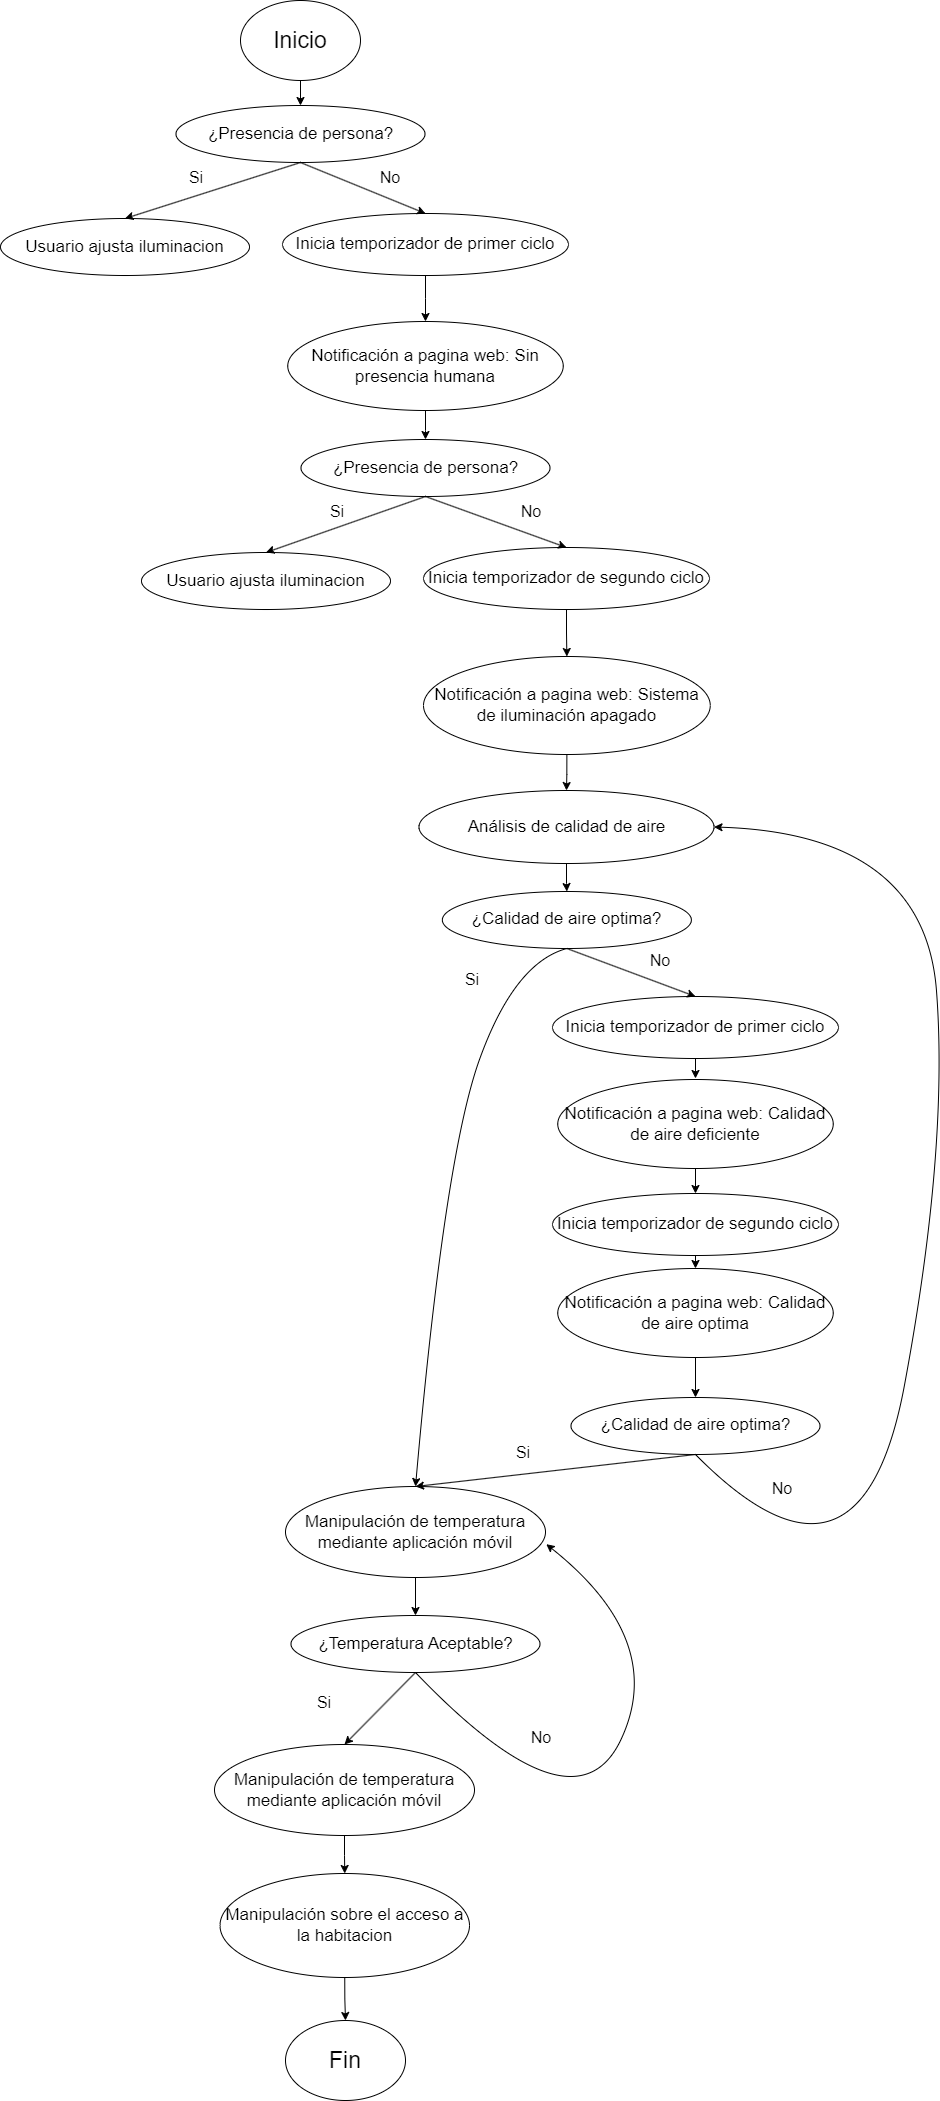

The diagram above was exported from draw.io. Its source (the exported page's mxGraphModel, read from the mxfile embedded in the PNG):
<mxGraphModel dx="1682" dy="955" grid="0" gridSize="10" guides="1" tooltips="1" connect="1" arrows="1" fold="1" page="1" pageScale="1" pageWidth="827" pageHeight="1169" math="0" shadow="0">
  <root>
    <mxCell id="0" />
    <mxCell id="1" parent="0" />
    <mxCell id="nOgcdsQttVsqSuUJON2N-33" value="" style="edgeStyle=orthogonalEdgeStyle;rounded=0;orthogonalLoop=1;jettySize=auto;html=1;" edge="1" parent="1" source="nOgcdsQttVsqSuUJON2N-25" target="nOgcdsQttVsqSuUJON2N-31">
      <mxGeometry relative="1" as="geometry" />
    </mxCell>
    <mxCell id="nOgcdsQttVsqSuUJON2N-25" value="&lt;font style=&quot;font-size: 23px;&quot;&gt;Inicio&lt;/font&gt;" style="ellipse;whiteSpace=wrap;html=1;" vertex="1" parent="1">
      <mxGeometry x="328" y="37" width="120" height="80" as="geometry" />
    </mxCell>
    <mxCell id="nOgcdsQttVsqSuUJON2N-31" value="&lt;font style=&quot;font-size: 17px;&quot;&gt;¿Presencia de persona?&lt;/font&gt;" style="ellipse;whiteSpace=wrap;html=1;" vertex="1" parent="1">
      <mxGeometry x="263.5" y="142" width="249" height="57" as="geometry" />
    </mxCell>
    <mxCell id="nOgcdsQttVsqSuUJON2N-34" value="&lt;span style=&quot;font-size: 17px;&quot;&gt;Usuario ajusta iluminacion&lt;/span&gt;" style="ellipse;whiteSpace=wrap;html=1;" vertex="1" parent="1">
      <mxGeometry x="88" y="255" width="249" height="57" as="geometry" />
    </mxCell>
    <mxCell id="nOgcdsQttVsqSuUJON2N-35" value="" style="endArrow=classic;html=1;rounded=0;entryX=0.5;entryY=0;entryDx=0;entryDy=0;exitX=0.5;exitY=1;exitDx=0;exitDy=0;" edge="1" parent="1" source="nOgcdsQttVsqSuUJON2N-31" target="nOgcdsQttVsqSuUJON2N-34">
      <mxGeometry width="50" height="50" relative="1" as="geometry">
        <mxPoint x="584" y="265" as="sourcePoint" />
        <mxPoint x="634" y="215" as="targetPoint" />
      </mxGeometry>
    </mxCell>
    <mxCell id="nOgcdsQttVsqSuUJON2N-36" value="&lt;font style=&quot;font-size: 16px;&quot;&gt;Si&lt;/font&gt;" style="text;html=1;strokeColor=none;fillColor=none;align=center;verticalAlign=middle;whiteSpace=wrap;rounded=0;" vertex="1" parent="1">
      <mxGeometry x="254" y="199" width="60" height="30" as="geometry" />
    </mxCell>
    <mxCell id="nOgcdsQttVsqSuUJON2N-42" value="" style="edgeStyle=orthogonalEdgeStyle;rounded=0;orthogonalLoop=1;jettySize=auto;html=1;" edge="1" parent="1" source="nOgcdsQttVsqSuUJON2N-38" target="nOgcdsQttVsqSuUJON2N-41">
      <mxGeometry relative="1" as="geometry" />
    </mxCell>
    <mxCell id="nOgcdsQttVsqSuUJON2N-38" value="&lt;span style=&quot;font-size: 17px;&quot;&gt;Inicia temporizador de primer ciclo&lt;/span&gt;" style="ellipse;whiteSpace=wrap;html=1;" vertex="1" parent="1">
      <mxGeometry x="370" y="250" width="286" height="62" as="geometry" />
    </mxCell>
    <mxCell id="nOgcdsQttVsqSuUJON2N-39" value="" style="endArrow=classic;html=1;rounded=0;entryX=0.5;entryY=0;entryDx=0;entryDy=0;exitX=0.5;exitY=1;exitDx=0;exitDy=0;" edge="1" parent="1" source="nOgcdsQttVsqSuUJON2N-31" target="nOgcdsQttVsqSuUJON2N-38">
      <mxGeometry width="50" height="50" relative="1" as="geometry">
        <mxPoint x="398" y="209" as="sourcePoint" />
        <mxPoint x="223" y="265" as="targetPoint" />
      </mxGeometry>
    </mxCell>
    <mxCell id="nOgcdsQttVsqSuUJON2N-40" value="&lt;font style=&quot;font-size: 16px;&quot;&gt;No&lt;/font&gt;" style="text;html=1;strokeColor=none;fillColor=none;align=center;verticalAlign=middle;whiteSpace=wrap;rounded=0;" vertex="1" parent="1">
      <mxGeometry x="448" y="199" width="60" height="30" as="geometry" />
    </mxCell>
    <mxCell id="nOgcdsQttVsqSuUJON2N-52" value="" style="edgeStyle=orthogonalEdgeStyle;rounded=0;orthogonalLoop=1;jettySize=auto;html=1;" edge="1" parent="1" source="nOgcdsQttVsqSuUJON2N-41" target="nOgcdsQttVsqSuUJON2N-43">
      <mxGeometry relative="1" as="geometry" />
    </mxCell>
    <mxCell id="nOgcdsQttVsqSuUJON2N-41" value="&lt;span style=&quot;font-size: 17px;&quot;&gt;Notificación&amp;nbsp;a pagina web: Sin presencia humana&lt;/span&gt;" style="ellipse;whiteSpace=wrap;html=1;" vertex="1" parent="1">
      <mxGeometry x="375.25" y="358" width="275.5" height="89" as="geometry" />
    </mxCell>
    <mxCell id="nOgcdsQttVsqSuUJON2N-43" value="&lt;font style=&quot;font-size: 17px;&quot;&gt;¿Presencia de persona?&lt;/font&gt;" style="ellipse;whiteSpace=wrap;html=1;" vertex="1" parent="1">
      <mxGeometry x="388.5" y="476" width="249" height="57" as="geometry" />
    </mxCell>
    <mxCell id="nOgcdsQttVsqSuUJON2N-44" value="&lt;span style=&quot;font-size: 17px;&quot;&gt;Usuario ajusta iluminacion&lt;/span&gt;" style="ellipse;whiteSpace=wrap;html=1;" vertex="1" parent="1">
      <mxGeometry x="229" y="589" width="249" height="57" as="geometry" />
    </mxCell>
    <mxCell id="nOgcdsQttVsqSuUJON2N-45" value="" style="endArrow=classic;html=1;rounded=0;entryX=0.5;entryY=0;entryDx=0;entryDy=0;exitX=0.5;exitY=1;exitDx=0;exitDy=0;" edge="1" parent="1" source="nOgcdsQttVsqSuUJON2N-43" target="nOgcdsQttVsqSuUJON2N-44">
      <mxGeometry width="50" height="50" relative="1" as="geometry">
        <mxPoint x="725" y="599" as="sourcePoint" />
        <mxPoint x="775" y="549" as="targetPoint" />
      </mxGeometry>
    </mxCell>
    <mxCell id="nOgcdsQttVsqSuUJON2N-46" value="&lt;font style=&quot;font-size: 16px;&quot;&gt;Si&lt;/font&gt;" style="text;html=1;strokeColor=none;fillColor=none;align=center;verticalAlign=middle;whiteSpace=wrap;rounded=0;" vertex="1" parent="1">
      <mxGeometry x="395" y="533" width="60" height="30" as="geometry" />
    </mxCell>
    <mxCell id="nOgcdsQttVsqSuUJON2N-47" value="" style="edgeStyle=orthogonalEdgeStyle;rounded=0;orthogonalLoop=1;jettySize=auto;html=1;" edge="1" parent="1" source="nOgcdsQttVsqSuUJON2N-48" target="nOgcdsQttVsqSuUJON2N-51">
      <mxGeometry relative="1" as="geometry" />
    </mxCell>
    <mxCell id="nOgcdsQttVsqSuUJON2N-48" value="&lt;span style=&quot;font-size: 17px;&quot;&gt;Inicia temporizador de segundo ciclo&lt;/span&gt;" style="ellipse;whiteSpace=wrap;html=1;" vertex="1" parent="1">
      <mxGeometry x="511" y="584" width="286" height="62" as="geometry" />
    </mxCell>
    <mxCell id="nOgcdsQttVsqSuUJON2N-49" value="" style="endArrow=classic;html=1;rounded=0;entryX=0.5;entryY=0;entryDx=0;entryDy=0;exitX=0.5;exitY=1;exitDx=0;exitDy=0;" edge="1" parent="1" source="nOgcdsQttVsqSuUJON2N-43" target="nOgcdsQttVsqSuUJON2N-48">
      <mxGeometry width="50" height="50" relative="1" as="geometry">
        <mxPoint x="539" y="543" as="sourcePoint" />
        <mxPoint x="364" y="599" as="targetPoint" />
      </mxGeometry>
    </mxCell>
    <mxCell id="nOgcdsQttVsqSuUJON2N-50" value="&lt;font style=&quot;font-size: 16px;&quot;&gt;No&lt;/font&gt;" style="text;html=1;strokeColor=none;fillColor=none;align=center;verticalAlign=middle;whiteSpace=wrap;rounded=0;" vertex="1" parent="1">
      <mxGeometry x="589" y="533" width="60" height="30" as="geometry" />
    </mxCell>
    <mxCell id="nOgcdsQttVsqSuUJON2N-73" value="" style="edgeStyle=orthogonalEdgeStyle;rounded=0;orthogonalLoop=1;jettySize=auto;html=1;" edge="1" parent="1" source="nOgcdsQttVsqSuUJON2N-51" target="nOgcdsQttVsqSuUJON2N-72">
      <mxGeometry relative="1" as="geometry" />
    </mxCell>
    <mxCell id="nOgcdsQttVsqSuUJON2N-51" value="&lt;span style=&quot;font-size: 17px;&quot;&gt;Notificación&amp;nbsp;a pagina web: Sistema de iluminación&amp;nbsp;apagado&lt;/span&gt;" style="ellipse;whiteSpace=wrap;html=1;" vertex="1" parent="1">
      <mxGeometry x="511" y="693" width="286.75" height="98" as="geometry" />
    </mxCell>
    <mxCell id="nOgcdsQttVsqSuUJON2N-83" style="edgeStyle=orthogonalEdgeStyle;rounded=0;orthogonalLoop=1;jettySize=auto;html=1;exitX=0.5;exitY=1;exitDx=0;exitDy=0;" edge="1" parent="1" source="nOgcdsQttVsqSuUJON2N-72" target="nOgcdsQttVsqSuUJON2N-74">
      <mxGeometry relative="1" as="geometry" />
    </mxCell>
    <mxCell id="nOgcdsQttVsqSuUJON2N-72" value="&lt;font style=&quot;font-size: 17px;&quot;&gt;Análisis de calidad de aire&lt;/font&gt;" style="ellipse;whiteSpace=wrap;html=1;" vertex="1" parent="1">
      <mxGeometry x="506.5" y="827" width="295" height="73" as="geometry" />
    </mxCell>
    <mxCell id="nOgcdsQttVsqSuUJON2N-74" value="&lt;font style=&quot;font-size: 17px;&quot;&gt;¿Calidad de aire optima?&lt;/font&gt;" style="ellipse;whiteSpace=wrap;html=1;" vertex="1" parent="1">
      <mxGeometry x="529.87" y="928" width="249" height="57" as="geometry" />
    </mxCell>
    <mxCell id="nOgcdsQttVsqSuUJON2N-100" value="" style="edgeStyle=orthogonalEdgeStyle;rounded=0;orthogonalLoop=1;jettySize=auto;html=1;" edge="1" parent="1" source="nOgcdsQttVsqSuUJON2N-75" target="nOgcdsQttVsqSuUJON2N-99">
      <mxGeometry relative="1" as="geometry" />
    </mxCell>
    <mxCell id="nOgcdsQttVsqSuUJON2N-75" value="&lt;span style=&quot;font-size: 17px;&quot;&gt;Manipulación&amp;nbsp;de temperatura mediante aplicación&amp;nbsp;móvil&lt;/span&gt;" style="ellipse;whiteSpace=wrap;html=1;" vertex="1" parent="1">
      <mxGeometry x="373" y="1523" width="260" height="91" as="geometry" />
    </mxCell>
    <mxCell id="nOgcdsQttVsqSuUJON2N-77" value="&lt;font style=&quot;font-size: 16px;&quot;&gt;Si&lt;/font&gt;" style="text;html=1;strokeColor=none;fillColor=none;align=center;verticalAlign=middle;whiteSpace=wrap;rounded=0;" vertex="1" parent="1">
      <mxGeometry x="580.75" y="1474" width="60" height="30" as="geometry" />
    </mxCell>
    <mxCell id="nOgcdsQttVsqSuUJON2N-78" value="" style="edgeStyle=orthogonalEdgeStyle;rounded=0;orthogonalLoop=1;jettySize=auto;html=1;" edge="1" parent="1" source="nOgcdsQttVsqSuUJON2N-79" target="nOgcdsQttVsqSuUJON2N-82">
      <mxGeometry relative="1" as="geometry" />
    </mxCell>
    <mxCell id="nOgcdsQttVsqSuUJON2N-79" value="&lt;span style=&quot;font-size: 17px;&quot;&gt;Inicia temporizador de primer ciclo&lt;/span&gt;" style="ellipse;whiteSpace=wrap;html=1;" vertex="1" parent="1">
      <mxGeometry x="640" y="1033" width="286" height="62" as="geometry" />
    </mxCell>
    <mxCell id="nOgcdsQttVsqSuUJON2N-80" value="" style="endArrow=classic;html=1;rounded=0;entryX=0.5;entryY=0;entryDx=0;entryDy=0;exitX=0.5;exitY=1;exitDx=0;exitDy=0;" edge="1" parent="1" source="nOgcdsQttVsqSuUJON2N-74" target="nOgcdsQttVsqSuUJON2N-79">
      <mxGeometry width="50" height="50" relative="1" as="geometry">
        <mxPoint x="668" y="992" as="sourcePoint" />
        <mxPoint x="493" y="1048" as="targetPoint" />
      </mxGeometry>
    </mxCell>
    <mxCell id="nOgcdsQttVsqSuUJON2N-81" value="&lt;font style=&quot;font-size: 16px;&quot;&gt;No&lt;/font&gt;" style="text;html=1;strokeColor=none;fillColor=none;align=center;verticalAlign=middle;whiteSpace=wrap;rounded=0;" vertex="1" parent="1">
      <mxGeometry x="718" y="982" width="60" height="30" as="geometry" />
    </mxCell>
    <mxCell id="nOgcdsQttVsqSuUJON2N-85" style="edgeStyle=orthogonalEdgeStyle;rounded=0;orthogonalLoop=1;jettySize=auto;html=1;exitX=0.5;exitY=1;exitDx=0;exitDy=0;entryX=0.5;entryY=0;entryDx=0;entryDy=0;" edge="1" parent="1" source="nOgcdsQttVsqSuUJON2N-82" target="nOgcdsQttVsqSuUJON2N-84">
      <mxGeometry relative="1" as="geometry" />
    </mxCell>
    <mxCell id="nOgcdsQttVsqSuUJON2N-82" value="&lt;span style=&quot;font-size: 17px;&quot;&gt;Notificación&amp;nbsp;a pagina web: Calidad de aire deficiente&lt;/span&gt;" style="ellipse;whiteSpace=wrap;html=1;" vertex="1" parent="1">
      <mxGeometry x="645.25" y="1116" width="275.5" height="89" as="geometry" />
    </mxCell>
    <mxCell id="nOgcdsQttVsqSuUJON2N-87" style="edgeStyle=orthogonalEdgeStyle;rounded=0;orthogonalLoop=1;jettySize=auto;html=1;exitX=0.5;exitY=1;exitDx=0;exitDy=0;entryX=0.5;entryY=0;entryDx=0;entryDy=0;" edge="1" parent="1" source="nOgcdsQttVsqSuUJON2N-94" target="nOgcdsQttVsqSuUJON2N-86">
      <mxGeometry relative="1" as="geometry">
        <mxPoint x="772.9999999999995" y="1413" as="sourcePoint" />
      </mxGeometry>
    </mxCell>
    <mxCell id="nOgcdsQttVsqSuUJON2N-95" style="edgeStyle=orthogonalEdgeStyle;rounded=0;orthogonalLoop=1;jettySize=auto;html=1;exitX=0.5;exitY=1;exitDx=0;exitDy=0;entryX=0.5;entryY=0;entryDx=0;entryDy=0;" edge="1" parent="1" source="nOgcdsQttVsqSuUJON2N-84" target="nOgcdsQttVsqSuUJON2N-94">
      <mxGeometry relative="1" as="geometry" />
    </mxCell>
    <mxCell id="nOgcdsQttVsqSuUJON2N-84" value="&lt;span style=&quot;font-size: 17px;&quot;&gt;Inicia temporizador de segundo ciclo&lt;/span&gt;" style="ellipse;whiteSpace=wrap;html=1;" vertex="1" parent="1">
      <mxGeometry x="640" y="1230" width="286" height="62" as="geometry" />
    </mxCell>
    <mxCell id="nOgcdsQttVsqSuUJON2N-86" value="&lt;font style=&quot;font-size: 17px;&quot;&gt;¿Calidad de aire optima?&lt;/font&gt;" style="ellipse;whiteSpace=wrap;html=1;" vertex="1" parent="1">
      <mxGeometry x="658.5" y="1434" width="249" height="57" as="geometry" />
    </mxCell>
    <mxCell id="nOgcdsQttVsqSuUJON2N-89" value="" style="endArrow=classic;html=1;rounded=0;entryX=0.5;entryY=0;entryDx=0;entryDy=0;exitX=0.5;exitY=1;exitDx=0;exitDy=0;" edge="1" parent="1" source="nOgcdsQttVsqSuUJON2N-86" target="nOgcdsQttVsqSuUJON2N-75">
      <mxGeometry width="50" height="50" relative="1" as="geometry">
        <mxPoint x="456" y="1323" as="sourcePoint" />
        <mxPoint x="506" y="1273" as="targetPoint" />
      </mxGeometry>
    </mxCell>
    <mxCell id="nOgcdsQttVsqSuUJON2N-90" value="" style="curved=1;endArrow=classic;html=1;rounded=0;entryX=0.5;entryY=0;entryDx=0;entryDy=0;exitX=0.5;exitY=1;exitDx=0;exitDy=0;" edge="1" parent="1" source="nOgcdsQttVsqSuUJON2N-74" target="nOgcdsQttVsqSuUJON2N-75">
      <mxGeometry width="50" height="50" relative="1" as="geometry">
        <mxPoint x="466" y="1202" as="sourcePoint" />
        <mxPoint x="516" y="1152" as="targetPoint" />
        <Array as="points">
          <mxPoint x="602" y="999" />
          <mxPoint x="532" y="1193" />
        </Array>
      </mxGeometry>
    </mxCell>
    <mxCell id="nOgcdsQttVsqSuUJON2N-91" value="&lt;font style=&quot;font-size: 16px;&quot;&gt;Si&lt;/font&gt;" style="text;html=1;strokeColor=none;fillColor=none;align=center;verticalAlign=middle;whiteSpace=wrap;rounded=0;" vertex="1" parent="1">
      <mxGeometry x="529.87" y="1001" width="60" height="30" as="geometry" />
    </mxCell>
    <mxCell id="nOgcdsQttVsqSuUJON2N-94" value="&lt;span style=&quot;font-size: 17px;&quot;&gt;Notificación&amp;nbsp;a pagina web: Calidad de aire optima&lt;/span&gt;" style="ellipse;whiteSpace=wrap;html=1;" vertex="1" parent="1">
      <mxGeometry x="645.25" y="1305" width="275.5" height="89" as="geometry" />
    </mxCell>
    <mxCell id="nOgcdsQttVsqSuUJON2N-97" value="" style="curved=1;endArrow=classic;html=1;rounded=0;entryX=1;entryY=0.5;entryDx=0;entryDy=0;exitX=0.5;exitY=1;exitDx=0;exitDy=0;" edge="1" parent="1" source="nOgcdsQttVsqSuUJON2N-86" target="nOgcdsQttVsqSuUJON2N-72">
      <mxGeometry width="50" height="50" relative="1" as="geometry">
        <mxPoint x="1036" y="1235" as="sourcePoint" />
        <mxPoint x="1086" y="1185" as="targetPoint" />
        <Array as="points">
          <mxPoint x="948" y="1658" />
          <mxPoint x="1036" y="1185" />
          <mxPoint x="1012" y="870" />
        </Array>
      </mxGeometry>
    </mxCell>
    <mxCell id="nOgcdsQttVsqSuUJON2N-98" value="&lt;font style=&quot;font-size: 16px;&quot;&gt;No&lt;/font&gt;" style="text;html=1;strokeColor=none;fillColor=none;align=center;verticalAlign=middle;whiteSpace=wrap;rounded=0;" vertex="1" parent="1">
      <mxGeometry x="840" y="1510" width="60" height="30" as="geometry" />
    </mxCell>
    <mxCell id="nOgcdsQttVsqSuUJON2N-99" value="&lt;font style=&quot;font-size: 17px;&quot;&gt;¿Temperatura Aceptable?&lt;/font&gt;" style="ellipse;whiteSpace=wrap;html=1;" vertex="1" parent="1">
      <mxGeometry x="378.5" y="1652" width="249" height="57" as="geometry" />
    </mxCell>
    <mxCell id="nOgcdsQttVsqSuUJON2N-107" value="" style="edgeStyle=orthogonalEdgeStyle;rounded=0;orthogonalLoop=1;jettySize=auto;html=1;" edge="1" parent="1" source="nOgcdsQttVsqSuUJON2N-101" target="nOgcdsQttVsqSuUJON2N-106">
      <mxGeometry relative="1" as="geometry" />
    </mxCell>
    <mxCell id="nOgcdsQttVsqSuUJON2N-101" value="&lt;span style=&quot;font-size: 17px;&quot;&gt;Manipulación&amp;nbsp;de temperatura mediante aplicación&amp;nbsp;móvil&lt;/span&gt;" style="ellipse;whiteSpace=wrap;html=1;" vertex="1" parent="1">
      <mxGeometry x="302" y="1781" width="260" height="91" as="geometry" />
    </mxCell>
    <mxCell id="nOgcdsQttVsqSuUJON2N-102" value="" style="endArrow=classic;html=1;rounded=0;entryX=0.5;entryY=0;entryDx=0;entryDy=0;exitX=0.5;exitY=1;exitDx=0;exitDy=0;" edge="1" parent="1" source="nOgcdsQttVsqSuUJON2N-99" target="nOgcdsQttVsqSuUJON2N-101">
      <mxGeometry width="50" height="50" relative="1" as="geometry">
        <mxPoint x="1108" y="1655" as="sourcePoint" />
        <mxPoint x="1158" y="1605" as="targetPoint" />
      </mxGeometry>
    </mxCell>
    <mxCell id="nOgcdsQttVsqSuUJON2N-103" value="&lt;font style=&quot;font-size: 16px;&quot;&gt;Si&lt;/font&gt;" style="text;html=1;strokeColor=none;fillColor=none;align=center;verticalAlign=middle;whiteSpace=wrap;rounded=0;" vertex="1" parent="1">
      <mxGeometry x="382" y="1724" width="60" height="30" as="geometry" />
    </mxCell>
    <mxCell id="nOgcdsQttVsqSuUJON2N-104" value="" style="curved=1;endArrow=classic;html=1;rounded=0;exitX=0.5;exitY=1;exitDx=0;exitDy=0;entryX=1.003;entryY=0.634;entryDx=0;entryDy=0;entryPerimeter=0;" edge="1" parent="1" source="nOgcdsQttVsqSuUJON2N-99" target="nOgcdsQttVsqSuUJON2N-75">
      <mxGeometry width="50" height="50" relative="1" as="geometry">
        <mxPoint x="1108" y="1655" as="sourcePoint" />
        <mxPoint x="1158" y="1605" as="targetPoint" />
        <Array as="points">
          <mxPoint x="662" y="1875" />
          <mxPoint x="755" y="1677" />
        </Array>
      </mxGeometry>
    </mxCell>
    <mxCell id="nOgcdsQttVsqSuUJON2N-105" value="&lt;font style=&quot;font-size: 16px;&quot;&gt;No&lt;/font&gt;" style="text;html=1;strokeColor=none;fillColor=none;align=center;verticalAlign=middle;whiteSpace=wrap;rounded=0;" vertex="1" parent="1">
      <mxGeometry x="598.5" y="1759" width="60" height="30" as="geometry" />
    </mxCell>
    <mxCell id="nOgcdsQttVsqSuUJON2N-109" style="edgeStyle=orthogonalEdgeStyle;rounded=0;orthogonalLoop=1;jettySize=auto;html=1;exitX=0.5;exitY=1;exitDx=0;exitDy=0;entryX=0.5;entryY=0;entryDx=0;entryDy=0;" edge="1" parent="1" source="nOgcdsQttVsqSuUJON2N-106" target="nOgcdsQttVsqSuUJON2N-108">
      <mxGeometry relative="1" as="geometry" />
    </mxCell>
    <mxCell id="nOgcdsQttVsqSuUJON2N-106" value="&lt;font style=&quot;font-size: 17px;&quot;&gt;Manipulación sobre el acceso a la habitacion&lt;/font&gt;" style="ellipse;whiteSpace=wrap;html=1;" vertex="1" parent="1">
      <mxGeometry x="307.5" y="1910" width="249.5" height="104" as="geometry" />
    </mxCell>
    <mxCell id="nOgcdsQttVsqSuUJON2N-108" value="&lt;font style=&quot;font-size: 23px;&quot;&gt;Fin&lt;/font&gt;" style="ellipse;whiteSpace=wrap;html=1;" vertex="1" parent="1">
      <mxGeometry x="373" y="2057" width="120" height="80" as="geometry" />
    </mxCell>
  </root>
</mxGraphModel>